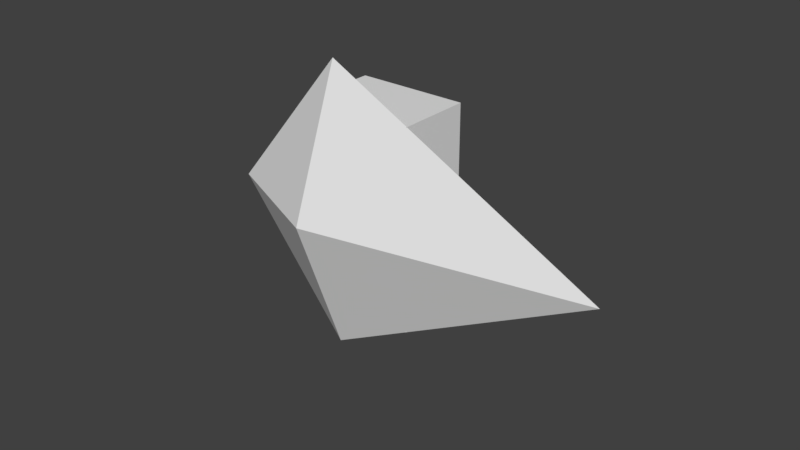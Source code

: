 # Source: shield.blend  (saved by Blender 2.78.0; exported with 4.5.12 LTS)
import bpy
from mathutils import Matrix  # noqa: F401  (used for matrix-valued properties, if any)

bpy.ops.wm.read_factory_settings(use_empty=True)
scene = bpy.context.scene
scene.name = 'Scene'

# ---- collections
col_collection_1 = bpy.data.collections.new('Collection 1'); scene.collection.children.link(col_collection_1)

# ---- materials (node trees are filled in below, after node groups)
mat_material_001 = bpy.data.materials.new('Material.001')
mat_material_001.alpha_threshold = 0.0
mat_material_001.use_transparent_shadow = False
mat_material_001.roughness = 0.5
mat_material_001.specular_intensity = 1.0

# ---- material node trees

# ---- world
world_world = bpy.data.worlds.new('World'); scene.world = world_world
world_world.color = (0.05088, 0.05088, 0.05088)
world_world.use_sun_shadow = False
world_world.sun_shadow_jitter_overblur = 0.0
world_world.cycles.sampling_method = 'MANUAL'

# ---- meshes
me_plane_001 = bpy.data.meshes.new('Plane.001')
me_plane_001.from_pydata([(-3.121, -3.121, 9.273e-08), (3.828, -3.828, 1.236e-07), (-3.828, 3.828, -1.236e-07), (7.364, 7.364, -2.782e-07), (0.0, 0.0, 2.0)], [], [(0, 2, 3, 1), (1, 3, 4), (2, 0, 4), (3, 2, 4), (0, 1, 4)])
me_plane_001.use_remesh_preserve_volume = False
me_plane_001.use_remesh_preserve_attributes = False
me_plane_001.use_mirror_vertex_groups = False
me_plane_001.update()
me_cube_001 = bpy.data.meshes.new('Cube.001')
me_cube_001.from_pydata([(-1.0, -1.0, -1.0), (-1.0, -1.0, 1.0), (-1.0, 1.0, -1.0), (-1.0, 1.0, 1.0), (1.0, -1.0, -1.0), (1.0, -1.0, 1.0), (1.0, 1.0, -1.0), (1.0, 1.0, 1.0)], [], [(0, 1, 3, 2), (2, 3, 7, 6), (6, 7, 5, 4), (4, 5, 1, 0), (2, 6, 4, 0), (7, 3, 1, 5)])
me_cube_001.materials.append(mat_material_001)
me_cube_001.use_remesh_preserve_volume = False
me_cube_001.use_remesh_preserve_attributes = False
me_cube_001.use_mirror_vertex_groups = False
me_cube_001.update()

# ---- objects
ob_plane = bpy.data.objects.new('Plane', me_plane_001)
ob_cube = bpy.data.objects.new('Cube', me_cube_001)

# ---- transforms, parenting, visibility, modifiers, constraints
ob_plane.location = (-1.012, -1.39, 12.0)
ob_plane.rotation_euler = (1.571, 0.7854, 0.0)
ob_plane.lineart.crease_threshold = 0.0
ob_cube.location = (0.0, 0.0, 12.0)
ob_cube.scale = (2.1, 1.4, 3.8)
ob_cube.lineart.crease_threshold = 0.0

# ---- collection membership
col_collection_1.objects.link(ob_plane)
col_collection_1.objects.link(ob_cube)

# ---- scene / render settings (as saved in the file)
scene.frame_start = 1; scene.frame_end = 250; scene.frame_set(1)
scene.render.engine = 'BLENDER_EEVEE_NEXT'
scene.render.resolution_percentage = 50
scene.render.dither_intensity = 0.0
scene.cycles.use_denoising = False
scene.cycles.samples = 128
scene.cycles.sampling_pattern = 'TABULATED_SOBOL'
scene.cycles.light_sampling_threshold = 0.0
scene.cycles.use_adaptive_sampling = False
scene.cycles.use_light_tree = False
scene.cycles.blur_glossy = 0.0
scene.cycles.sample_clamp_indirect = 0.0
scene.view_settings.view_transform = 'Standard'
bpy.context.view_layer.update()

# ---- added for rendering (the .blend has no active camera and no usable light): camera, sun
cam_auto = bpy.data.cameras.new('AutoCamera')
cam_auto.lens = 50.0
cam_auto.sensor_width = 36.0
cam_auto.clip_end = 1000.0
ob_auto_camera = bpy.data.objects.new('AutoCamera', cam_auto)
scene.collection.objects.link(ob_auto_camera)
ob_auto_camera.location = (22.6676, -26.4109, 28.9439)
ob_auto_camera.rotation_euler = (1.09748, -7.21219e-08, 0.694738)
scene.camera = ob_auto_camera
light_auto_sun = bpy.data.lights.new('AutoSun', 'SUN')
light_auto_sun.energy = 3.0
light_auto_sun.angle = 0.0523599
ob_auto_sun = bpy.data.objects.new('AutoSun', light_auto_sun)
scene.collection.objects.link(ob_auto_sun)
ob_auto_sun.rotation_euler = (0.872665, 0.174533, 0.523599)
bpy.context.view_layer.update()
